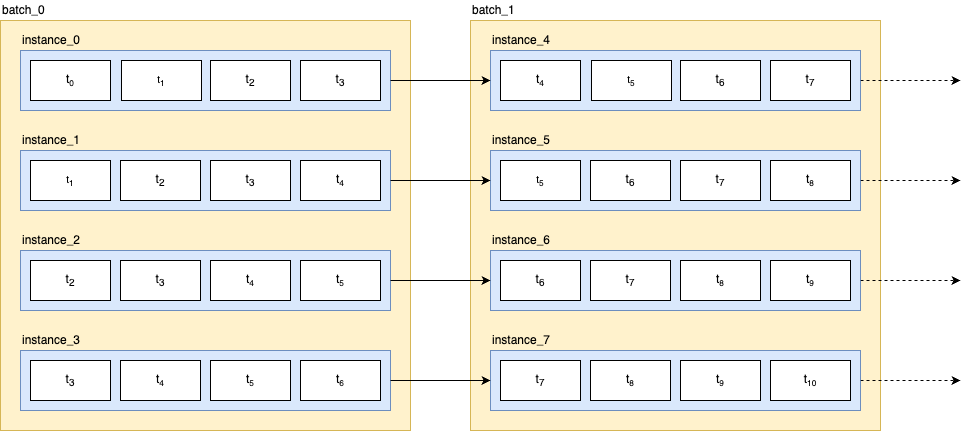

The diagram above was exported from draw.io. Its source (the exported page's mxGraphModel, read from the mxfile embedded in the PNG):
<mxGraphModel dx="1902" dy="1307" grid="1" gridSize="10" guides="1" tooltips="1" connect="1" arrows="1" fold="1" page="1" pageScale="1" pageWidth="850" pageHeight="1100" math="0" shadow="0">
  <root>
    <mxCell id="0" />
    <mxCell id="1" parent="0" />
    <mxCell id="ZDuYjhod4Xb_A51OhgCS-79" value="" style="rounded=0;whiteSpace=wrap;html=1;fillColor=#fff2cc;strokeColor=#d6b656;" vertex="1" parent="1">
      <mxGeometry x="510" y="140" width="410" height="410" as="geometry" />
    </mxCell>
    <mxCell id="ZDuYjhod4Xb_A51OhgCS-34" value="" style="rounded=0;whiteSpace=wrap;html=1;fillColor=#fff2cc;strokeColor=#d6b656;" vertex="1" parent="1">
      <mxGeometry x="40" y="140" width="410" height="410" as="geometry" />
    </mxCell>
    <mxCell id="ZDuYjhod4Xb_A51OhgCS-36" value="batch_0" style="text;html=1;align=left;verticalAlign=middle;whiteSpace=wrap;rounded=0;fontSize=12;spacing=2;" vertex="1" parent="1">
      <mxGeometry x="40" y="120" width="60" height="20" as="geometry" />
    </mxCell>
    <mxCell id="ZDuYjhod4Xb_A51OhgCS-42" value="" style="group" vertex="1" connectable="0" parent="1">
      <mxGeometry x="60" y="450" width="370" height="80" as="geometry" />
    </mxCell>
    <mxCell id="ZDuYjhod4Xb_A51OhgCS-33" value="" style="group" vertex="1" connectable="0" parent="ZDuYjhod4Xb_A51OhgCS-42">
      <mxGeometry y="20" width="370" height="60" as="geometry" />
    </mxCell>
    <mxCell id="ZDuYjhod4Xb_A51OhgCS-31" value="" style="rounded=0;whiteSpace=wrap;html=1;fillColor=#dae8fc;strokeColor=#6c8ebf;" vertex="1" parent="ZDuYjhod4Xb_A51OhgCS-33">
      <mxGeometry width="370" height="60" as="geometry" />
    </mxCell>
    <mxCell id="ZDuYjhod4Xb_A51OhgCS-19" value="t&lt;sub&gt;3&lt;/sub&gt;" style="rounded=0;whiteSpace=wrap;html=1;" vertex="1" parent="ZDuYjhod4Xb_A51OhgCS-33">
      <mxGeometry x="10" y="10" width="80" height="40" as="geometry" />
    </mxCell>
    <mxCell id="ZDuYjhod4Xb_A51OhgCS-20" value="t&lt;span style=&quot;font-size: 10px;&quot;&gt;&lt;sub&gt;4&lt;/sub&gt;&lt;/span&gt;" style="rounded=0;whiteSpace=wrap;html=1;" vertex="1" parent="ZDuYjhod4Xb_A51OhgCS-33">
      <mxGeometry x="100" y="10" width="80" height="40" as="geometry" />
    </mxCell>
    <mxCell id="ZDuYjhod4Xb_A51OhgCS-22" value="t&lt;span style=&quot;font-size: 10px;&quot;&gt;&lt;sub&gt;6&lt;/sub&gt;&lt;/span&gt;" style="rounded=0;whiteSpace=wrap;html=1;" vertex="1" parent="ZDuYjhod4Xb_A51OhgCS-33">
      <mxGeometry x="280" y="10" width="80" height="40" as="geometry" />
    </mxCell>
    <mxCell id="ZDuYjhod4Xb_A51OhgCS-23" value="t&lt;span style=&quot;font-size: 10px;&quot;&gt;&lt;sub&gt;5&lt;/sub&gt;&lt;/span&gt;" style="rounded=0;whiteSpace=wrap;html=1;" vertex="1" parent="ZDuYjhod4Xb_A51OhgCS-33">
      <mxGeometry x="190" y="10" width="80" height="40" as="geometry" />
    </mxCell>
    <mxCell id="ZDuYjhod4Xb_A51OhgCS-41" value="instance_3" style="text;html=1;align=left;verticalAlign=middle;whiteSpace=wrap;rounded=0;" vertex="1" parent="ZDuYjhod4Xb_A51OhgCS-42">
      <mxGeometry width="60" height="20" as="geometry" />
    </mxCell>
    <mxCell id="ZDuYjhod4Xb_A51OhgCS-43" value="" style="group" vertex="1" connectable="0" parent="1">
      <mxGeometry x="60" y="350" width="370" height="80" as="geometry" />
    </mxCell>
    <mxCell id="ZDuYjhod4Xb_A51OhgCS-32" value="" style="group" vertex="1" connectable="0" parent="ZDuYjhod4Xb_A51OhgCS-43">
      <mxGeometry y="20" width="370" height="60" as="geometry" />
    </mxCell>
    <mxCell id="ZDuYjhod4Xb_A51OhgCS-30" value="" style="rounded=0;whiteSpace=wrap;html=1;fillColor=#dae8fc;strokeColor=#6c8ebf;" vertex="1" parent="ZDuYjhod4Xb_A51OhgCS-32">
      <mxGeometry width="370" height="60" as="geometry" />
    </mxCell>
    <mxCell id="ZDuYjhod4Xb_A51OhgCS-16" value="t&lt;sub&gt;2&lt;/sub&gt;" style="rounded=0;whiteSpace=wrap;html=1;" vertex="1" parent="ZDuYjhod4Xb_A51OhgCS-32">
      <mxGeometry x="10" y="10" width="80" height="40" as="geometry" />
    </mxCell>
    <mxCell id="ZDuYjhod4Xb_A51OhgCS-17" value="t&lt;sub&gt;3&lt;/sub&gt;" style="rounded=0;whiteSpace=wrap;html=1;" vertex="1" parent="ZDuYjhod4Xb_A51OhgCS-32">
      <mxGeometry x="100" y="10" width="80" height="40" as="geometry" />
    </mxCell>
    <mxCell id="ZDuYjhod4Xb_A51OhgCS-18" value="t&lt;span style=&quot;font-size: 10px;&quot;&gt;&lt;sub&gt;4&lt;/sub&gt;&lt;/span&gt;" style="rounded=0;whiteSpace=wrap;html=1;" vertex="1" parent="ZDuYjhod4Xb_A51OhgCS-32">
      <mxGeometry x="190" y="10" width="80" height="40" as="geometry" />
    </mxCell>
    <mxCell id="ZDuYjhod4Xb_A51OhgCS-21" value="t&lt;span style=&quot;font-size: 10px;&quot;&gt;&lt;sub&gt;5&lt;/sub&gt;&lt;/span&gt;" style="rounded=0;whiteSpace=wrap;html=1;" vertex="1" parent="ZDuYjhod4Xb_A51OhgCS-32">
      <mxGeometry x="280" y="10" width="80" height="40" as="geometry" />
    </mxCell>
    <mxCell id="ZDuYjhod4Xb_A51OhgCS-40" value="instance_2" style="text;html=1;align=left;verticalAlign=middle;whiteSpace=wrap;rounded=0;" vertex="1" parent="ZDuYjhod4Xb_A51OhgCS-43">
      <mxGeometry width="60" height="20" as="geometry" />
    </mxCell>
    <mxCell id="ZDuYjhod4Xb_A51OhgCS-45" value="" style="group;align=left;" vertex="1" connectable="0" parent="1">
      <mxGeometry x="60" y="250" width="370" height="80" as="geometry" />
    </mxCell>
    <mxCell id="ZDuYjhod4Xb_A51OhgCS-29" value="" style="group" vertex="1" connectable="0" parent="ZDuYjhod4Xb_A51OhgCS-45">
      <mxGeometry y="20" width="370" height="60" as="geometry" />
    </mxCell>
    <mxCell id="ZDuYjhod4Xb_A51OhgCS-28" value="" style="rounded=0;whiteSpace=wrap;html=1;fillColor=#dae8fc;strokeColor=#6c8ebf;" vertex="1" parent="ZDuYjhod4Xb_A51OhgCS-29">
      <mxGeometry width="370" height="60" as="geometry" />
    </mxCell>
    <mxCell id="ZDuYjhod4Xb_A51OhgCS-10" value="&lt;span style=&quot;font-size: 10px;&quot;&gt;t&lt;sub&gt;1&lt;/sub&gt;&lt;/span&gt;" style="rounded=0;whiteSpace=wrap;html=1;" vertex="1" parent="ZDuYjhod4Xb_A51OhgCS-29">
      <mxGeometry x="10" y="10" width="80" height="40" as="geometry" />
    </mxCell>
    <mxCell id="ZDuYjhod4Xb_A51OhgCS-12" value="t&lt;sub&gt;2&lt;/sub&gt;" style="rounded=0;whiteSpace=wrap;html=1;" vertex="1" parent="ZDuYjhod4Xb_A51OhgCS-29">
      <mxGeometry x="100" y="10" width="80" height="40" as="geometry" />
    </mxCell>
    <mxCell id="ZDuYjhod4Xb_A51OhgCS-13" value="t&lt;sub&gt;3&lt;/sub&gt;" style="rounded=0;whiteSpace=wrap;html=1;" vertex="1" parent="ZDuYjhod4Xb_A51OhgCS-29">
      <mxGeometry x="190" y="10" width="80" height="40" as="geometry" />
    </mxCell>
    <mxCell id="ZDuYjhod4Xb_A51OhgCS-14" value="t&lt;span style=&quot;font-size: 10px;&quot;&gt;&lt;sub&gt;4&lt;/sub&gt;&lt;/span&gt;" style="rounded=0;whiteSpace=wrap;html=1;" vertex="1" parent="ZDuYjhod4Xb_A51OhgCS-29">
      <mxGeometry x="280" y="10" width="80" height="40" as="geometry" />
    </mxCell>
    <mxCell id="ZDuYjhod4Xb_A51OhgCS-38" value="instance_1" style="text;html=1;align=left;verticalAlign=middle;whiteSpace=wrap;rounded=0;" vertex="1" parent="ZDuYjhod4Xb_A51OhgCS-45">
      <mxGeometry width="60" height="20" as="geometry" />
    </mxCell>
    <mxCell id="ZDuYjhod4Xb_A51OhgCS-46" value="" style="group;align=left;" vertex="1" connectable="0" parent="1">
      <mxGeometry x="60" y="150" width="370" height="80" as="geometry" />
    </mxCell>
    <mxCell id="ZDuYjhod4Xb_A51OhgCS-27" value="" style="group;fillColor=#7EA6E0;rounded=1;" vertex="1" connectable="0" parent="ZDuYjhod4Xb_A51OhgCS-46">
      <mxGeometry y="20" width="370" height="60" as="geometry" />
    </mxCell>
    <mxCell id="ZDuYjhod4Xb_A51OhgCS-24" value="" style="rounded=0;whiteSpace=wrap;html=1;fillColor=#dae8fc;strokeColor=#6c8ebf;" vertex="1" parent="ZDuYjhod4Xb_A51OhgCS-27">
      <mxGeometry width="370" height="60" as="geometry" />
    </mxCell>
    <mxCell id="ZDuYjhod4Xb_A51OhgCS-1" value="t&lt;span style=&quot;font-size: 10px;&quot;&gt;&lt;sub&gt;0&lt;/sub&gt;&lt;/span&gt;" style="rounded=0;whiteSpace=wrap;html=1;" vertex="1" parent="ZDuYjhod4Xb_A51OhgCS-27">
      <mxGeometry x="10" y="10" width="80" height="40" as="geometry" />
    </mxCell>
    <mxCell id="ZDuYjhod4Xb_A51OhgCS-5" value="t&lt;sub&gt;3&lt;/sub&gt;" style="rounded=0;whiteSpace=wrap;html=1;" vertex="1" parent="ZDuYjhod4Xb_A51OhgCS-27">
      <mxGeometry x="280" y="10" width="80" height="40" as="geometry" />
    </mxCell>
    <mxCell id="ZDuYjhod4Xb_A51OhgCS-6" value="t&lt;sub&gt;2&lt;/sub&gt;" style="rounded=0;whiteSpace=wrap;html=1;" vertex="1" parent="ZDuYjhod4Xb_A51OhgCS-27">
      <mxGeometry x="190" y="10" width="80" height="40" as="geometry" />
    </mxCell>
    <mxCell id="ZDuYjhod4Xb_A51OhgCS-9" value="&lt;span style=&quot;font-size: 10px;&quot;&gt;t&lt;sub&gt;1&lt;/sub&gt;&lt;/span&gt;" style="rounded=0;whiteSpace=wrap;html=1;" vertex="1" parent="ZDuYjhod4Xb_A51OhgCS-27">
      <mxGeometry x="101" y="10" width="80" height="40" as="geometry" />
    </mxCell>
    <mxCell id="ZDuYjhod4Xb_A51OhgCS-37" value="instance_0" style="text;html=1;align=left;verticalAlign=middle;whiteSpace=wrap;rounded=0;" vertex="1" parent="ZDuYjhod4Xb_A51OhgCS-46">
      <mxGeometry width="60" height="20" as="geometry" />
    </mxCell>
    <mxCell id="ZDuYjhod4Xb_A51OhgCS-47" value="" style="group" vertex="1" connectable="0" parent="1">
      <mxGeometry x="530" y="450" width="370" height="80" as="geometry" />
    </mxCell>
    <mxCell id="ZDuYjhod4Xb_A51OhgCS-48" value="" style="group" vertex="1" connectable="0" parent="ZDuYjhod4Xb_A51OhgCS-47">
      <mxGeometry y="20" width="370" height="60" as="geometry" />
    </mxCell>
    <mxCell id="ZDuYjhod4Xb_A51OhgCS-49" value="" style="rounded=0;whiteSpace=wrap;html=1;fillColor=#dae8fc;strokeColor=#6c8ebf;" vertex="1" parent="ZDuYjhod4Xb_A51OhgCS-48">
      <mxGeometry width="370" height="60" as="geometry" />
    </mxCell>
    <mxCell id="ZDuYjhod4Xb_A51OhgCS-50" value="t&lt;sub&gt;7&lt;/sub&gt;" style="rounded=0;whiteSpace=wrap;html=1;" vertex="1" parent="ZDuYjhod4Xb_A51OhgCS-48">
      <mxGeometry x="10" y="10" width="80" height="40" as="geometry" />
    </mxCell>
    <mxCell id="ZDuYjhod4Xb_A51OhgCS-51" value="t&lt;span style=&quot;font-size: 10px;&quot;&gt;&lt;sub&gt;8&lt;/sub&gt;&lt;/span&gt;" style="rounded=0;whiteSpace=wrap;html=1;" vertex="1" parent="ZDuYjhod4Xb_A51OhgCS-48">
      <mxGeometry x="100" y="10" width="80" height="40" as="geometry" />
    </mxCell>
    <mxCell id="ZDuYjhod4Xb_A51OhgCS-52" value="t&lt;span style=&quot;font-size: 10px;&quot;&gt;&lt;sub&gt;10&lt;/sub&gt;&lt;/span&gt;" style="rounded=0;whiteSpace=wrap;html=1;" vertex="1" parent="ZDuYjhod4Xb_A51OhgCS-48">
      <mxGeometry x="280" y="10" width="80" height="40" as="geometry" />
    </mxCell>
    <mxCell id="ZDuYjhod4Xb_A51OhgCS-53" value="t&lt;span style=&quot;font-size: 10px;&quot;&gt;&lt;sub&gt;9&lt;/sub&gt;&lt;/span&gt;" style="rounded=0;whiteSpace=wrap;html=1;" vertex="1" parent="ZDuYjhod4Xb_A51OhgCS-48">
      <mxGeometry x="190" y="10" width="80" height="40" as="geometry" />
    </mxCell>
    <mxCell id="ZDuYjhod4Xb_A51OhgCS-54" value="instance_7" style="text;html=1;align=left;verticalAlign=middle;whiteSpace=wrap;rounded=0;" vertex="1" parent="ZDuYjhod4Xb_A51OhgCS-47">
      <mxGeometry width="60" height="20" as="geometry" />
    </mxCell>
    <mxCell id="ZDuYjhod4Xb_A51OhgCS-55" value="" style="group" vertex="1" connectable="0" parent="1">
      <mxGeometry x="530" y="350" width="370" height="80" as="geometry" />
    </mxCell>
    <mxCell id="ZDuYjhod4Xb_A51OhgCS-56" value="" style="group" vertex="1" connectable="0" parent="ZDuYjhod4Xb_A51OhgCS-55">
      <mxGeometry y="20" width="370" height="60" as="geometry" />
    </mxCell>
    <mxCell id="ZDuYjhod4Xb_A51OhgCS-57" value="" style="rounded=0;whiteSpace=wrap;html=1;fillColor=#dae8fc;strokeColor=#6c8ebf;" vertex="1" parent="ZDuYjhod4Xb_A51OhgCS-56">
      <mxGeometry width="370" height="60" as="geometry" />
    </mxCell>
    <mxCell id="ZDuYjhod4Xb_A51OhgCS-58" value="t&lt;sub&gt;6&lt;/sub&gt;" style="rounded=0;whiteSpace=wrap;html=1;" vertex="1" parent="ZDuYjhod4Xb_A51OhgCS-56">
      <mxGeometry x="10" y="10" width="80" height="40" as="geometry" />
    </mxCell>
    <mxCell id="ZDuYjhod4Xb_A51OhgCS-59" value="t&lt;sub&gt;7&lt;/sub&gt;" style="rounded=0;whiteSpace=wrap;html=1;" vertex="1" parent="ZDuYjhod4Xb_A51OhgCS-56">
      <mxGeometry x="100" y="10" width="80" height="40" as="geometry" />
    </mxCell>
    <mxCell id="ZDuYjhod4Xb_A51OhgCS-60" value="t&lt;span style=&quot;font-size: 10px;&quot;&gt;&lt;sub&gt;8&lt;/sub&gt;&lt;/span&gt;" style="rounded=0;whiteSpace=wrap;html=1;" vertex="1" parent="ZDuYjhod4Xb_A51OhgCS-56">
      <mxGeometry x="190" y="10" width="80" height="40" as="geometry" />
    </mxCell>
    <mxCell id="ZDuYjhod4Xb_A51OhgCS-61" value="t&lt;span style=&quot;font-size: 10px;&quot;&gt;&lt;sub&gt;9&lt;/sub&gt;&lt;/span&gt;" style="rounded=0;whiteSpace=wrap;html=1;" vertex="1" parent="ZDuYjhod4Xb_A51OhgCS-56">
      <mxGeometry x="280" y="10" width="80" height="40" as="geometry" />
    </mxCell>
    <mxCell id="ZDuYjhod4Xb_A51OhgCS-62" value="instance_6" style="text;html=1;align=left;verticalAlign=middle;whiteSpace=wrap;rounded=0;" vertex="1" parent="ZDuYjhod4Xb_A51OhgCS-55">
      <mxGeometry width="60" height="20" as="geometry" />
    </mxCell>
    <mxCell id="ZDuYjhod4Xb_A51OhgCS-63" value="" style="group" vertex="1" connectable="0" parent="1">
      <mxGeometry x="530" y="250" width="370" height="80" as="geometry" />
    </mxCell>
    <mxCell id="ZDuYjhod4Xb_A51OhgCS-64" value="" style="group" vertex="1" connectable="0" parent="ZDuYjhod4Xb_A51OhgCS-63">
      <mxGeometry y="20" width="370" height="60" as="geometry" />
    </mxCell>
    <mxCell id="ZDuYjhod4Xb_A51OhgCS-65" value="" style="rounded=0;whiteSpace=wrap;html=1;fillColor=#dae8fc;strokeColor=#6c8ebf;" vertex="1" parent="ZDuYjhod4Xb_A51OhgCS-64">
      <mxGeometry width="370" height="60" as="geometry" />
    </mxCell>
    <mxCell id="ZDuYjhod4Xb_A51OhgCS-66" value="&lt;span style=&quot;font-size: 10px;&quot;&gt;t&lt;sub&gt;5&lt;/sub&gt;&lt;/span&gt;" style="rounded=0;whiteSpace=wrap;html=1;" vertex="1" parent="ZDuYjhod4Xb_A51OhgCS-64">
      <mxGeometry x="10" y="10" width="80" height="40" as="geometry" />
    </mxCell>
    <mxCell id="ZDuYjhod4Xb_A51OhgCS-67" value="t&lt;sub&gt;6&lt;/sub&gt;" style="rounded=0;whiteSpace=wrap;html=1;" vertex="1" parent="ZDuYjhod4Xb_A51OhgCS-64">
      <mxGeometry x="100" y="10" width="80" height="40" as="geometry" />
    </mxCell>
    <mxCell id="ZDuYjhod4Xb_A51OhgCS-68" value="t&lt;sub&gt;7&lt;/sub&gt;" style="rounded=0;whiteSpace=wrap;html=1;" vertex="1" parent="ZDuYjhod4Xb_A51OhgCS-64">
      <mxGeometry x="190" y="10" width="80" height="40" as="geometry" />
    </mxCell>
    <mxCell id="ZDuYjhod4Xb_A51OhgCS-69" value="t&lt;span style=&quot;font-size: 10px;&quot;&gt;&lt;sub&gt;8&lt;/sub&gt;&lt;/span&gt;" style="rounded=0;whiteSpace=wrap;html=1;" vertex="1" parent="ZDuYjhod4Xb_A51OhgCS-64">
      <mxGeometry x="280" y="10" width="80" height="40" as="geometry" />
    </mxCell>
    <mxCell id="ZDuYjhod4Xb_A51OhgCS-70" value="instance_5" style="text;html=1;align=left;verticalAlign=middle;whiteSpace=wrap;rounded=0;" vertex="1" parent="ZDuYjhod4Xb_A51OhgCS-63">
      <mxGeometry width="60" height="20" as="geometry" />
    </mxCell>
    <mxCell id="ZDuYjhod4Xb_A51OhgCS-71" value="" style="group" vertex="1" connectable="0" parent="1">
      <mxGeometry x="530" y="150" width="370" height="390" as="geometry" />
    </mxCell>
    <mxCell id="ZDuYjhod4Xb_A51OhgCS-72" value="" style="group" vertex="1" connectable="0" parent="ZDuYjhod4Xb_A51OhgCS-71">
      <mxGeometry y="20" width="370" height="370" as="geometry" />
    </mxCell>
    <mxCell id="ZDuYjhod4Xb_A51OhgCS-73" value="" style="rounded=0;whiteSpace=wrap;html=1;fillColor=#dae8fc;strokeColor=#6c8ebf;" vertex="1" parent="ZDuYjhod4Xb_A51OhgCS-72">
      <mxGeometry width="370" height="60" as="geometry" />
    </mxCell>
    <mxCell id="ZDuYjhod4Xb_A51OhgCS-74" value="t&lt;span style=&quot;font-size: 10px;&quot;&gt;&lt;sub&gt;4&lt;/sub&gt;&lt;/span&gt;" style="rounded=0;whiteSpace=wrap;html=1;" vertex="1" parent="ZDuYjhod4Xb_A51OhgCS-72">
      <mxGeometry x="10" y="10" width="80" height="40" as="geometry" />
    </mxCell>
    <mxCell id="ZDuYjhod4Xb_A51OhgCS-75" value="t&lt;sub&gt;7&lt;/sub&gt;" style="rounded=0;whiteSpace=wrap;html=1;" vertex="1" parent="ZDuYjhod4Xb_A51OhgCS-72">
      <mxGeometry x="280" y="10" width="80" height="40" as="geometry" />
    </mxCell>
    <mxCell id="ZDuYjhod4Xb_A51OhgCS-76" value="t&lt;sub&gt;6&lt;/sub&gt;" style="rounded=0;whiteSpace=wrap;html=1;" vertex="1" parent="ZDuYjhod4Xb_A51OhgCS-72">
      <mxGeometry x="190" y="10" width="80" height="40" as="geometry" />
    </mxCell>
    <mxCell id="ZDuYjhod4Xb_A51OhgCS-77" value="&lt;span style=&quot;font-size: 10px;&quot;&gt;t&lt;sub&gt;5&lt;/sub&gt;&lt;/span&gt;" style="rounded=0;whiteSpace=wrap;html=1;" vertex="1" parent="ZDuYjhod4Xb_A51OhgCS-72">
      <mxGeometry x="101" y="10" width="80" height="40" as="geometry" />
    </mxCell>
    <mxCell id="ZDuYjhod4Xb_A51OhgCS-78" value="instance_4" style="text;html=1;align=left;verticalAlign=middle;whiteSpace=wrap;rounded=0;" vertex="1" parent="ZDuYjhod4Xb_A51OhgCS-71">
      <mxGeometry width="60" height="20" as="geometry" />
    </mxCell>
    <mxCell id="ZDuYjhod4Xb_A51OhgCS-80" value="batch_1" style="text;html=1;align=left;verticalAlign=middle;whiteSpace=wrap;rounded=0;fontSize=12;spacing=2;" vertex="1" parent="1">
      <mxGeometry x="510" y="120" width="60" height="20" as="geometry" />
    </mxCell>
    <mxCell id="ZDuYjhod4Xb_A51OhgCS-81" value="" style="endArrow=classic;html=1;rounded=0;entryX=0;entryY=0.5;entryDx=0;entryDy=0;exitX=1;exitY=0.5;exitDx=0;exitDy=0;" edge="1" parent="1" source="ZDuYjhod4Xb_A51OhgCS-24" target="ZDuYjhod4Xb_A51OhgCS-73">
      <mxGeometry width="50" height="50" relative="1" as="geometry">
        <mxPoint x="370" y="320" as="sourcePoint" />
        <mxPoint x="420" y="270" as="targetPoint" />
      </mxGeometry>
    </mxCell>
    <mxCell id="ZDuYjhod4Xb_A51OhgCS-82" value="" style="endArrow=classic;html=1;rounded=0;entryX=0;entryY=0.5;entryDx=0;entryDy=0;exitX=1;exitY=0.5;exitDx=0;exitDy=0;" edge="1" parent="1" source="ZDuYjhod4Xb_A51OhgCS-30" target="ZDuYjhod4Xb_A51OhgCS-57">
      <mxGeometry width="50" height="50" relative="1" as="geometry">
        <mxPoint x="455" y="389.55" as="sourcePoint" />
        <mxPoint x="555" y="389.55" as="targetPoint" />
      </mxGeometry>
    </mxCell>
    <mxCell id="ZDuYjhod4Xb_A51OhgCS-83" value="" style="endArrow=classic;html=1;rounded=0;entryX=0;entryY=0.5;entryDx=0;entryDy=0;exitX=1;exitY=0.5;exitDx=0;exitDy=0;" edge="1" parent="1" source="ZDuYjhod4Xb_A51OhgCS-28" target="ZDuYjhod4Xb_A51OhgCS-65">
      <mxGeometry width="50" height="50" relative="1" as="geometry">
        <mxPoint x="450" y="320" as="sourcePoint" />
        <mxPoint x="550" y="320" as="targetPoint" />
      </mxGeometry>
    </mxCell>
    <mxCell id="ZDuYjhod4Xb_A51OhgCS-84" value="" style="endArrow=classic;html=1;rounded=0;entryX=0;entryY=0.5;entryDx=0;entryDy=0;exitX=1;exitY=0.5;exitDx=0;exitDy=0;" edge="1" parent="1" source="ZDuYjhod4Xb_A51OhgCS-31" target="ZDuYjhod4Xb_A51OhgCS-49">
      <mxGeometry width="50" height="50" relative="1" as="geometry">
        <mxPoint x="450" y="560" as="sourcePoint" />
        <mxPoint x="550" y="560" as="targetPoint" />
      </mxGeometry>
    </mxCell>
    <mxCell id="ZDuYjhod4Xb_A51OhgCS-86" value="" style="endArrow=classic;html=1;rounded=0;exitX=1;exitY=0.5;exitDx=0;exitDy=0;dashed=1;" edge="1" parent="1" source="ZDuYjhod4Xb_A51OhgCS-73">
      <mxGeometry width="50" height="50" relative="1" as="geometry">
        <mxPoint x="990" y="220" as="sourcePoint" />
        <mxPoint x="1000" y="200" as="targetPoint" />
      </mxGeometry>
    </mxCell>
    <mxCell id="ZDuYjhod4Xb_A51OhgCS-88" value="" style="endArrow=classic;html=1;rounded=0;dashed=1;" edge="1" parent="1" source="ZDuYjhod4Xb_A51OhgCS-65">
      <mxGeometry width="50" height="50" relative="1" as="geometry">
        <mxPoint x="970" y="260" as="sourcePoint" />
        <mxPoint x="1000" y="300" as="targetPoint" />
      </mxGeometry>
    </mxCell>
    <mxCell id="ZDuYjhod4Xb_A51OhgCS-89" value="" style="endArrow=classic;html=1;rounded=0;exitX=1;exitY=0.5;exitDx=0;exitDy=0;dashed=1;" edge="1" parent="1" source="ZDuYjhod4Xb_A51OhgCS-57">
      <mxGeometry width="50" height="50" relative="1" as="geometry">
        <mxPoint x="1040" y="389.44" as="sourcePoint" />
        <mxPoint x="1000" y="400" as="targetPoint" />
      </mxGeometry>
    </mxCell>
    <mxCell id="ZDuYjhod4Xb_A51OhgCS-90" value="" style="endArrow=classic;html=1;rounded=0;exitX=1;exitY=0.5;exitDx=0;exitDy=0;dashed=1;" edge="1" parent="1" source="ZDuYjhod4Xb_A51OhgCS-49">
      <mxGeometry width="50" height="50" relative="1" as="geometry">
        <mxPoint x="1040" y="460" as="sourcePoint" />
        <mxPoint x="1000" y="500" as="targetPoint" />
      </mxGeometry>
    </mxCell>
  </root>
</mxGraphModel>